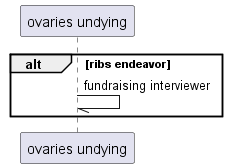

The diagram above was rendered by PlantUML. Its source (embedded in the PNG):
@startuml
participant "ovaries undying" as 0
alt ribs endeavor
0 -// 0: fundraising interviewer
end
@enduml